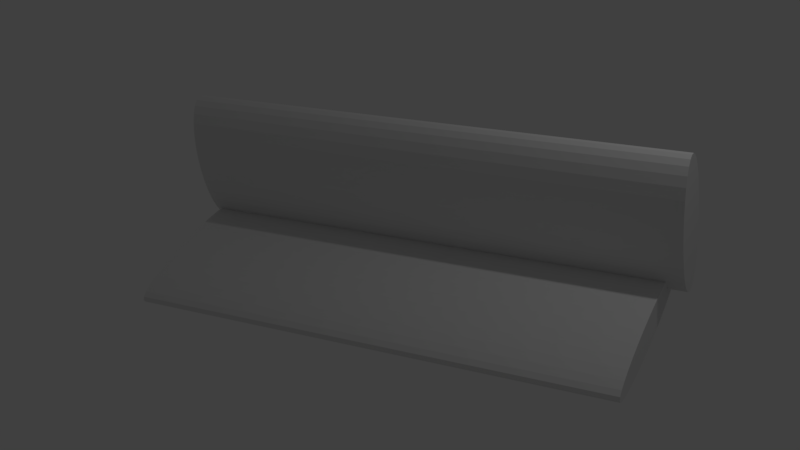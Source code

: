 # Source: bench.blend  (saved by Blender 2.79.0; exported with 4.5.12 LTS)
import bpy
from mathutils import Matrix  # noqa: F401  (used for matrix-valued properties, if any)

bpy.ops.wm.read_factory_settings(use_empty=True)
scene = bpy.context.scene
scene.name = 'Scene'

# ---- collections
col_collection_1 = bpy.data.collections.new('Collection 1'); scene.collection.children.link(col_collection_1)

# ---- world
world_world = bpy.data.worlds.new('World'); scene.world = world_world
world_world.color = (0.05088, 0.05088, 0.05088)
world_world.use_sun_shadow = False
world_world.sun_shadow_jitter_overblur = 0.0
world_world.cycles.sampling_method = 'MANUAL'

# ---- lights
light_lamp = bpy.data.lights.new('Lamp', 'POINT')
light_lamp.transmission_factor = 0.0
light_lamp.cutoff_distance = 30.0
light_lamp.energy = 100.0
light_lamp.shadow_buffer_clip_start = 1.001
light_lamp.shadow_soft_size = 0.1
light_lamp.shadow_maximum_resolution = 0.006
light_lamp.use_absolute_resolution = True

# ---- meshes
me_cylinder_001 = bpy.data.meshes.new('Cylinder.001')
me_cylinder_001.from_pydata([(0.0, 1.0, -1.0), (0.0, 1.0, 1.0), (0.1951, 0.9808, -1.0), (0.1951, 0.9808, 1.0), (0.3827, 0.9239, -1.0), (0.3827, 0.9239, 1.0), (0.5556, 0.8315, -1.0), (0.5556, 0.8315, 1.0), (0.7071, 0.7071, -1.0), (0.7071, 0.7071, 1.0), (0.8315, 0.5556, -1.0), (0.8315, 0.5556, 1.0), (0.9239, 0.3827, -1.0), (0.9239, 0.3827, 1.0), (0.9808, 0.1951, -1.0), (0.9808, 0.1951, 1.0), (1.0, 7.55e-08, -1.0), (1.0, 7.55e-08, 1.0), (0.9808, -0.1951, -1.0), (0.9808, -0.1951, 1.0), (0.9239, -0.3827, -1.0), (0.9239, -0.3827, 1.0), (0.8315, -0.5556, -1.0), (0.8315, -0.5556, 1.0), (0.7071, -0.7071, -1.0), (0.7071, -0.7071, 1.0), (0.5556, -0.8315, -1.0), (0.5556, -0.8315, 1.0), (0.3827, -0.9239, -1.0), (0.3827, -0.9239, 1.0), (0.1951, -0.9808, -1.0), (0.1951, -0.9808, 1.0), (-3.258e-07, -1.0, -1.0), (-3.258e-07, -1.0, 1.0), (-0.1951, -0.9808, -1.0), (-0.1951, -0.9808, 1.0), (-0.3827, -0.9239, -1.0), (-0.3827, -0.9239, 1.0), (-0.5556, -0.8315, -1.0), (-0.5556, -0.8315, 1.0), (-0.7071, -0.7071, -1.0), (-0.7071, -0.7071, 1.0), (-0.8315, -0.5556, -1.0), (-0.8315, -0.5556, 1.0), (-0.9239, -0.3827, -1.0), (-0.9239, -0.3827, 1.0), (-0.9808, -0.1951, -1.0), (-0.9808, -0.1951, 1.0), (-1.0, 9.656e-07, -1.0), (-1.0, 9.656e-07, 1.0), (-0.9808, 0.1951, -1.0), (-0.9808, 0.1951, 1.0), (-0.9239, 0.3827, -1.0), (-0.9239, 0.3827, 1.0), (-0.8315, 0.5556, -1.0), (-0.8315, 0.5556, 1.0), (-0.7071, 0.7071, -1.0), (-0.7071, 0.7071, 1.0), (-0.5556, 0.8315, -1.0), (-0.5556, 0.8315, 1.0), (-0.3827, 0.9239, -1.0), (-0.3827, 0.9239, 1.0), (-0.1951, 0.9808, -1.0), (-0.1951, 0.9808, 1.0)], [], [(0, 1, 3, 2), (2, 3, 5, 4), (4, 5, 7, 6), (6, 7, 9, 8), (8, 9, 11, 10), (10, 11, 13, 12), (12, 13, 15, 14), (14, 15, 17, 16), (16, 17, 19, 18), (18, 19, 21, 20), (20, 21, 23, 22), (22, 23, 25, 24), (24, 25, 27, 26), (26, 27, 29, 28), (28, 29, 31, 30), (30, 31, 33, 32), (32, 33, 35, 34), (34, 35, 37, 36), (36, 37, 39, 38), (38, 39, 41, 40), (40, 41, 43, 42), (42, 43, 45, 44), (44, 45, 47, 46), (46, 47, 49, 48), (48, 49, 51, 50), (50, 51, 53, 52), (52, 53, 55, 54), (54, 55, 57, 56), (56, 57, 59, 58), (58, 59, 61, 60), (3, 1, 63, 61, 59, 57, 55, 53, 51, 49, 47, 45, 43, 41, 39, 37, 35, 33, 31, 29, 27, 25, 23, 21, 19, 17, 15, 13, 11, 9, 7, 5), (60, 61, 63, 62), (62, 63, 1, 0), (0, 2, 4, 6, 8, 10, 12, 14, 16, 18, 20, 22, 24, 26, 28, 30, 32, 34, 36, 38, 40, 42, 44, 46, 48, 50, 52, 54, 56, 58, 60, 62)])
me_cylinder_001.use_remesh_preserve_volume = False
me_cylinder_001.use_remesh_preserve_attributes = False
me_cylinder_001.use_mirror_vertex_groups = False
me_cylinder_001.update()
me_cylinder = bpy.data.meshes.new('Cylinder')
me_cylinder.from_pydata([(0.0, 1.0, -1.0), (0.0, 1.0, 1.0), (0.1951, 0.9808, -1.0), (0.1951, 0.9808, 1.0), (0.3827, 0.9239, -1.0), (0.3827, 0.9239, 1.0), (0.5556, 0.8315, -1.0), (0.5556, 0.8315, 1.0), (0.7071, 0.7071, -1.0), (0.7071, 0.7071, 1.0), (0.8315, 0.5556, -1.0), (0.8315, 0.5556, 1.0), (0.9239, 0.3827, -1.0), (0.9239, 0.3827, 1.0), (0.9808, 0.1951, -1.0), (0.9808, 0.1951, 1.0), (1.0, 7.55e-08, -1.0), (1.0, 7.55e-08, 1.0), (0.9808, -0.1951, -1.0), (0.9808, -0.1951, 1.0), (0.9239, -0.3827, -1.0), (0.9239, -0.3827, 1.0), (0.8315, -0.5556, -1.0), (0.8315, -0.5556, 1.0), (0.7071, -0.7071, -1.0), (0.7071, -0.7071, 1.0), (0.5556, -0.8315, -1.0), (0.5556, -0.8315, 1.0), (0.3827, -0.9239, -1.0), (0.3827, -0.9239, 1.0), (0.1951, -0.9808, -1.0), (0.1951, -0.9808, 1.0), (-3.258e-07, -1.0, -1.0), (-3.258e-07, -1.0, 1.0), (-0.1951, -0.9808, -1.0), (-0.1951, -0.9808, 1.0), (-0.3827, -0.9239, -1.0), (-0.3827, -0.9239, 1.0), (-0.5556, -0.8315, -1.0), (-0.5556, -0.8315, 1.0), (-0.7071, -0.7071, -1.0), (-0.7071, -0.7071, 1.0), (-0.8315, -0.5556, -1.0), (-0.8315, -0.5556, 1.0), (-0.9239, -0.3827, -1.0), (-0.9239, -0.3827, 1.0), (-0.9808, -0.1951, -1.0), (-0.9808, -0.1951, 1.0), (-1.0, 9.656e-07, -1.0), (-1.0, 9.656e-07, 1.0), (-0.9808, 0.1951, -1.0), (-0.9808, 0.1951, 1.0), (-0.9239, 0.3827, -1.0), (-0.9239, 0.3827, 1.0), (-0.8315, 0.5556, -1.0), (-0.8315, 0.5556, 1.0), (-0.7071, 0.7071, -1.0), (-0.7071, 0.7071, 1.0), (-0.5556, 0.8315, -1.0), (-0.5556, 0.8315, 1.0), (-0.3827, 0.9239, -1.0), (-0.3827, 0.9239, 1.0), (-0.1951, 0.9808, -1.0), (-0.1951, 0.9808, 1.0)], [], [(0, 1, 3, 2), (2, 3, 5, 4), (4, 5, 7, 6), (6, 7, 9, 8), (8, 9, 11, 10), (10, 11, 13, 12), (12, 13, 15, 14), (14, 15, 17, 16), (16, 17, 19, 18), (18, 19, 21, 20), (20, 21, 23, 22), (22, 23, 25, 24), (24, 25, 27, 26), (26, 27, 29, 28), (28, 29, 31, 30), (30, 31, 33, 32), (32, 33, 35, 34), (34, 35, 37, 36), (36, 37, 39, 38), (38, 39, 41, 40), (40, 41, 43, 42), (42, 43, 45, 44), (44, 45, 47, 46), (46, 47, 49, 48), (48, 49, 51, 50), (50, 51, 53, 52), (52, 53, 55, 54), (54, 55, 57, 56), (56, 57, 59, 58), (58, 59, 61, 60), (3, 1, 63, 61, 59, 57, 55, 53, 51, 49, 47, 45, 43, 41, 39, 37, 35, 33, 31, 29, 27, 25, 23, 21, 19, 17, 15, 13, 11, 9, 7, 5), (60, 61, 63, 62), (62, 63, 1, 0), (0, 2, 4, 6, 8, 10, 12, 14, 16, 18, 20, 22, 24, 26, 28, 30, 32, 34, 36, 38, 40, 42, 44, 46, 48, 50, 52, 54, 56, 58, 60, 62)])
me_cylinder.use_remesh_preserve_volume = False
me_cylinder.use_remesh_preserve_attributes = False
me_cylinder.use_mirror_vertex_groups = False
me_cylinder.update()

# ---- objects
ob_cylinder_001 = bpy.data.objects.new('Cylinder.001', me_cylinder_001)
ob_cylinder = bpy.data.objects.new('Cylinder', me_cylinder)
ob_lamp = bpy.data.objects.new('Lamp', light_lamp)

# ---- transforms, parenting, visibility, modifiers, constraints
ob_cylinder_001.location = (0.1768, -0.829, -1.081)
ob_cylinder_001.rotation_euler = (-1.499, 0.178, -1.326)
ob_cylinder_001.scale = (1.226, 0.2186, 3.314)
ob_cylinder_001.lineart.crease_threshold = 0.0
ob_cylinder.location = (0.0, 0.0, 0.0)
ob_cylinder.rotation_euler = (-1.504, 0.1747, -1.331)
ob_cylinder.scale = (0.3772, 0.9861, -3.464)
ob_cylinder.lineart.crease_threshold = 0.0
ob_lamp.location = (4.076, 1.005, 5.904)
ob_lamp.rotation_euler = (0.6503, 0.05522, 1.866)
ob_lamp.lock_rotations_4d = False
ob_lamp.empty_display_type = 'ARROWS'
ob_lamp.color = (0.0, 0.0, 0.0, 0.0)
ob_lamp.lineart.crease_threshold = 0.0

# ---- collection membership
col_collection_1.objects.link(ob_cylinder_001)
col_collection_1.objects.link(ob_cylinder)
col_collection_1.objects.link(ob_lamp)

# ---- scene / render settings (as saved in the file)
scene.frame_start = 1; scene.frame_end = 250; scene.frame_set(1)
scene.render.engine = 'BLENDER_EEVEE_NEXT'
scene.render.resolution_percentage = 50
scene.render.dither_intensity = 0.0
scene.cycles.use_denoising = False
scene.cycles.samples = 128
scene.cycles.sampling_pattern = 'TABULATED_SOBOL'
scene.cycles.use_adaptive_sampling = False
scene.cycles.use_light_tree = False
scene.cycles.blur_glossy = 0.0
scene.cycles.sample_clamp_indirect = 0.0
scene.view_settings.view_transform = 'Standard'
bpy.context.view_layer.update()

# ---- added for rendering (the .blend has no active camera): camera
cam_auto = bpy.data.cameras.new('AutoCamera')
cam_auto.lens = 50.0
cam_auto.sensor_width = 36.0
cam_auto.clip_end = 1000.0
ob_auto_camera = bpy.data.objects.new('AutoCamera', cam_auto)
scene.collection.objects.link(ob_auto_camera)
ob_auto_camera.location = (8.25123, -10.511, 6.27318)
ob_auto_camera.rotation_euler = (1.09748, -7.21219e-08, 0.694738)
scene.camera = ob_auto_camera
bpy.context.view_layer.update()
